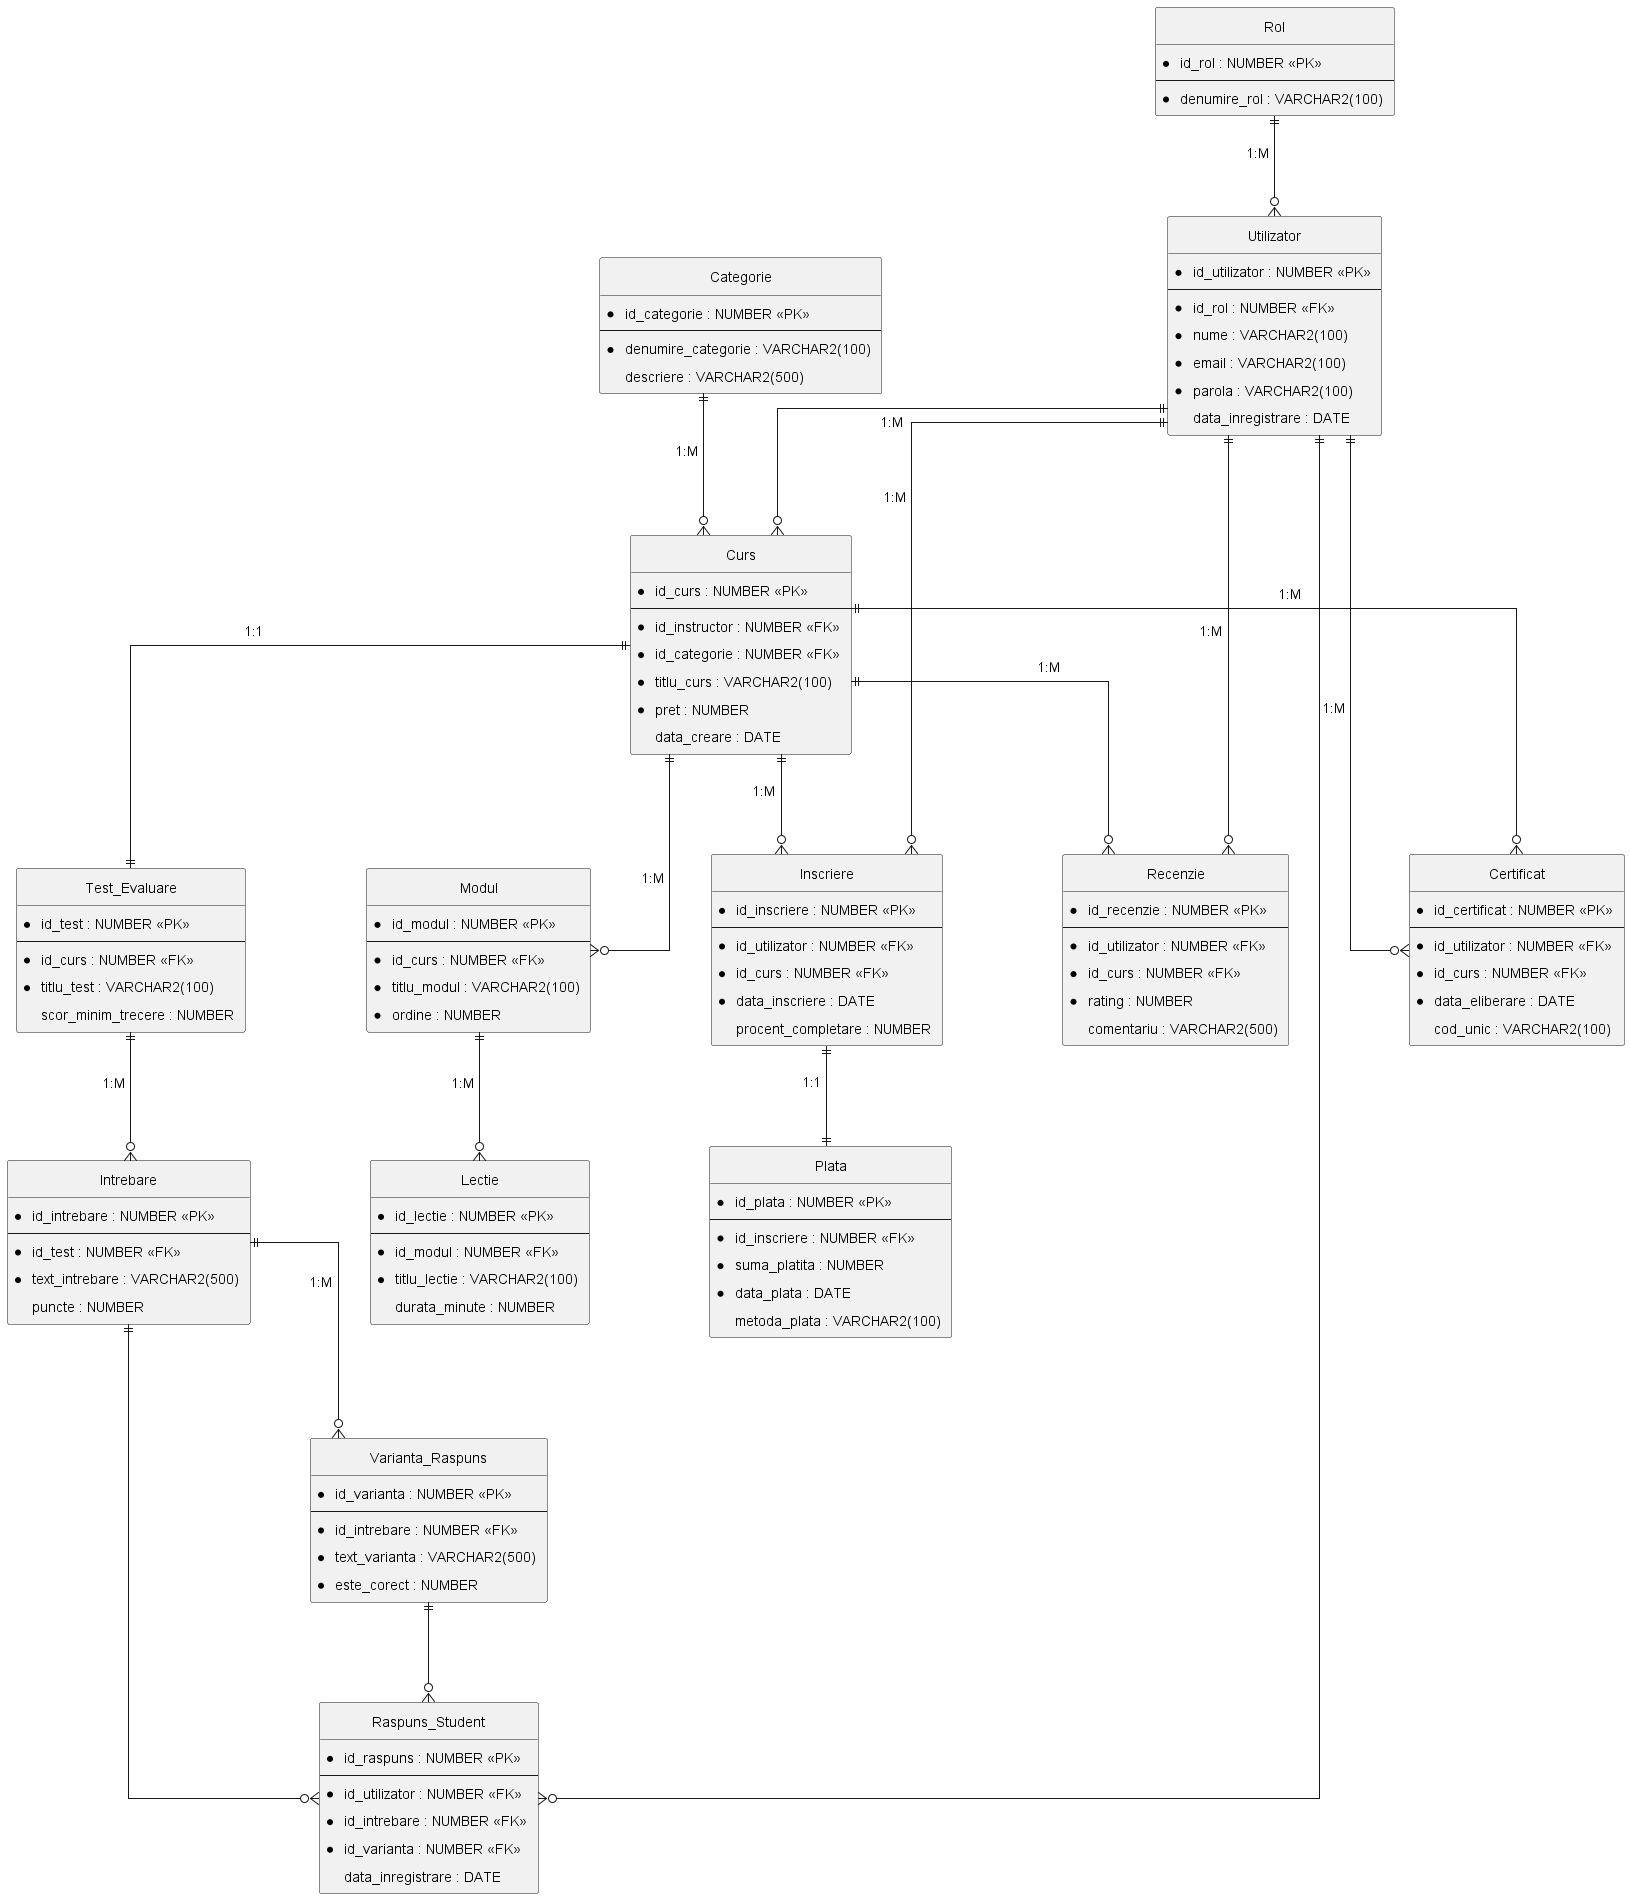

The diagram above was rendered by PlantUML. Its source (embedded in the PNG):
@startuml diagrama_conceptuala
hide circle
skinparam linetype ortho
skinparam nodesep 120
skinparam ranksep 100
skinparam padding 5

entity "Rol" {
  * id_rol : NUMBER <<PK>>
  --
  * denumire_rol : VARCHAR2(100)
}

entity "Utilizator" {
  * id_utilizator : NUMBER <<PK>>
  --
  * id_rol : NUMBER <<FK>>
  * nume : VARCHAR2(100)
  * email : VARCHAR2(100)
  * parola : VARCHAR2(100)
  data_inregistrare : DATE
}

entity "Categorie" {
  * id_categorie : NUMBER <<PK>>
  --
  * denumire_categorie : VARCHAR2(100)
  descriere : VARCHAR2(500)
}

entity "Curs" {
  * id_curs : NUMBER <<PK>>
  --
  * id_instructor : NUMBER <<FK>>
  * id_categorie : NUMBER <<FK>>
  * titlu_curs : VARCHAR2(100)
  * pret : NUMBER
  data_creare : DATE
}

entity "Modul" {
  * id_modul : NUMBER <<PK>>
  --
  * id_curs : NUMBER <<FK>>
  * titlu_modul : VARCHAR2(100)
  * ordine : NUMBER
}

entity "Lectie" {
  * id_lectie : NUMBER <<PK>>
  --
  * id_modul : NUMBER <<FK>>
  * titlu_lectie : VARCHAR2(100)
  durata_minute : NUMBER
}

entity "Inscriere" {
  * id_inscriere : NUMBER <<PK>>
  --
  * id_utilizator : NUMBER <<FK>>
  * id_curs : NUMBER <<FK>>
  * data_inscriere : DATE
  procent_completare : NUMBER
}

entity "Plata" {
  * id_plata : NUMBER <<PK>>
  --
  * id_inscriere : NUMBER <<FK>>
  * suma_platita : NUMBER
  * data_plata : DATE
  metoda_plata : VARCHAR2(100)
}

entity "Recenzie" {
  * id_recenzie : NUMBER <<PK>>
  --
  * id_utilizator : NUMBER <<FK>>
  * id_curs : NUMBER <<FK>>
  * rating : NUMBER
  comentariu : VARCHAR2(500)
}

entity "Test_Evaluare" {
  * id_test : NUMBER <<PK>>
  --
  * id_curs : NUMBER <<FK>>
  * titlu_test : VARCHAR2(100)
  scor_minim_trecere : NUMBER
}

entity "Intrebare" {
  * id_intrebare : NUMBER <<PK>>
  --
  * id_test : NUMBER <<FK>>
  * text_intrebare : VARCHAR2(500)
  puncte : NUMBER
}

entity "Varianta_Raspuns" {
  * id_varianta : NUMBER <<PK>>
  --
  * id_intrebare : NUMBER <<FK>>
  * text_varianta : VARCHAR2(500)
  * este_corect : NUMBER
}

entity "Raspuns_Student" {
  * id_raspuns : NUMBER <<PK>>
  --
  * id_utilizator : NUMBER <<FK>>
  * id_intrebare : NUMBER <<FK>>
  * id_varianta : NUMBER <<FK>>
  data_inregistrare : DATE
}

entity "Certificat" {
  * id_certificat : NUMBER <<PK>>
  --
  * id_utilizator : NUMBER <<FK>>
  * id_curs : NUMBER <<FK>>
  * data_eliberare : DATE
  cod_unic : VARCHAR2(100)
}

Rol ||--o{ Utilizator : "1:M"
Utilizator ||--o{ Curs : "1:M"
Categorie ||--o{ Curs : "1:M"

Curs ||--o{ Modul : "1:M"
Modul ||--o{ Lectie : "1:M"

Utilizator ||--o{ Inscriere : "1:M"
Curs ||--o{ Inscriere : "1:M"
Inscriere ||--|| Plata : "1:1"

Utilizator ||--o{ Recenzie : "1:M"
Curs ||--o{ Recenzie : "1:M"

Curs ||--|| Test_Evaluare : "1:1"
Test_Evaluare ||--o{ Intrebare : "1:M"
Intrebare ||--o{ Varianta_Raspuns : "1:M"

Utilizator ||--o{ Certificat : "1:M"
Curs ||--o{ Certificat : "1:M"

Utilizator ||--o{ Raspuns_Student
Intrebare ||--o{ Raspuns_Student
Varianta_Raspuns ||--o{ Raspuns_Student

@enduml